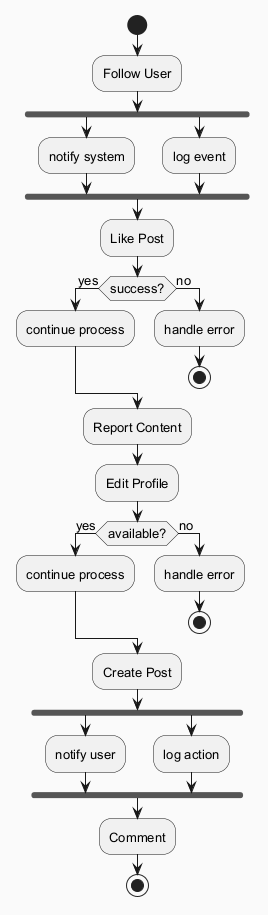

The diagram above was rendered by PlantUML. Its source (embedded in the PNG):
@startuml
skinparam backgroundColor #FAFAFA
skinparam classBackgroundColor #FFF3E0
skinparam classBorderColor #E65100
skinparam defaultFontSize 13
start
:Follow User;
fork
:notify system;
fork again
:log event;
end fork
:Like Post;
if (success?) then (yes)
:continue process;
else (no)
:handle error;
stop
endif
:Report Content;
:Edit Profile;
if (available?) then (yes)
:continue process;
else (no)
:handle error;
stop
endif
:Create Post;
fork
:notify user;
fork again
:log action;
end fork
:Comment;
stop
@enduml